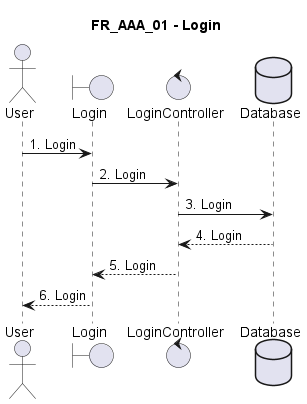

The diagram above was rendered by PlantUML. Its source (embedded in the PNG):
@startuml FR_AAA_01
title FR_AAA_01 - Login

actor User as eu
boundary Login as fe
control LoginController as ct
database Database as db

eu -> fe : 1. Login
fe -> ct : 2. Login
ct -> db : 3. Login
db --> ct : 4. Login
ct --> fe : 5. Login
fe --> eu : 6. Login

@enduml